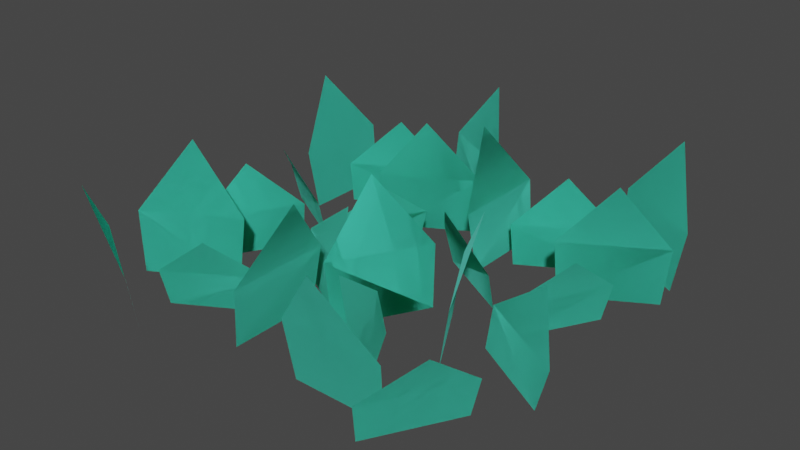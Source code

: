 # Source: grass1.blend  (saved by Blender 4.1.24; exported with 4.5.12 LTS)
import bpy
from mathutils import Matrix  # noqa: F401  (used for matrix-valued properties, if any)

bpy.ops.wm.read_factory_settings(use_empty=True)
scene = bpy.context.scene
scene.name = 'Scene'

# ---- materials (node trees are filled in below, after node groups)
mat_grass_003 = bpy.data.materials.new('grass.003')
mat_grass_003.use_backface_culling = True
mat_grass_003.use_transparent_shadow = False
mat_grass_003.diffuse_color = (0.1725, 0.8471, 0.7216, 1.0)

# ---- material node trees
mat_grass_003.use_nodes = True; mat_grass_003.node_tree.nodes.clear()
_N = mat_grass_003.node_tree.nodes; _L = mat_grass_003.node_tree.links
n0 = _N.new('ShaderNodeBsdfPrincipled'); n0.name = 'Principled BSDF'; n0.location = (10, 300)
n0.inputs[0].default_value = (0.1725, 0.8471, 0.7216, 1.0)
n0.inputs[1].default_value = 1.0
n0.inputs[2].default_value = 1.0
n0.inputs[20].default_value = 0.0
n1 = _N.new('ShaderNodeOutputMaterial'); n1.name = 'Material Output'; n1.location = (300, 300)
_L.new(n0.outputs[0], n1.inputs[0])
n1.is_active_output = True

# ---- world
world_world = bpy.data.worlds.new('World'); scene.world = world_world
world_world.use_nodes = True; world_world.node_tree.nodes.clear()
_N = world_world.node_tree.nodes; _L = world_world.node_tree.links
n0 = _N.new('ShaderNodeOutputWorld'); n0.name = 'World Output'; n0.location = (300, 300)
n1 = _N.new('ShaderNodeBackground'); n1.name = 'Background'; n1.location = (10, 300)
n1.inputs[0].default_value = (0.05088, 0.05088, 0.05088, 1.0)
_L.new(n1.outputs[0], n0.inputs[0])
n0.is_active_output = True
world_world.color = (0.05088, 0.05088, 0.05088)
world_world.use_sun_shadow = False
world_world.sun_shadow_jitter_overblur = 0.0

# ---- meshes
me_mesh_grass_leafslarge = bpy.data.meshes.new('Mesh grass_leafsLarge')
me_mesh_grass_leafslarge.from_pydata([(-0.01622, 0.1489, 0.0), (-0.1072, 0.09644, 0.0), (-0.007124, 0.1437, 0.0675), (-0.1072, 0.08594, 0.0675), (-0.007124, 0.1437, 0.0675), (-0.1072, 0.09644, 0.0), (-0.01622, 0.1489, 0.0), (-0.1072, 0.08594, 0.0675), (0.09181, -0.1795, 0.0432), (0.09706, -0.1704, -1.805e-16), (0.03406, -0.07948, 0.0432), (0.04456, -0.07948, -1.805e-16), (0.03406, -0.07948, 0.0432), (0.09706, -0.1704, -1.805e-16), (0.09181, -0.1795, 0.0432), (0.04456, -0.07948, -1.805e-16), (0.1367, -0.1908, 0.0), (0.0317, -0.1908, 0.0), (0.1419, -0.1999, 0.0675), (0.02645, -0.1999, 0.0675), (0.1419, -0.1999, 0.0675), (0.0317, -0.1908, 0.0), (0.1367, -0.1908, 0.0), (0.02645, -0.1999, 0.0675), (0.139, -0.2328, 0.0432), (0.1887, -0.1948, 0.0912), (0.1967, -0.1328, 0.0432), (0.1967, -0.1328, 0.0432), (0.1887, -0.1948, 0.0912), (0.139, -0.2328, 0.0432), (0.007307, 0.1258, 0.1425), (0.03131, 0.0681, 0.0675), (0.03131, 0.1836, 0.0675), (0.03131, 0.1836, 0.0675), (0.03131, 0.0681, 0.0675), (0.007307, 0.1258, 0.1425), (0.1419, -0.1999, 0.0675), (0.02645, -0.1999, 0.0675), (0.0842, -0.2239, 0.1425), (0.0842, -0.2239, 0.1425), (0.02645, -0.1999, 0.0675), (0.1419, -0.1999, 0.0675), (0.2329, 0.1337, 0.0675), (0.1328, 0.07594, 0.0675), (0.1949, 0.08402, 0.1425), (0.1949, 0.08402, 0.1425), (0.1328, 0.07594, 0.0675), (0.2329, 0.1337, 0.0675), (-0.2031, -0.02495, 0.0912), (-0.2112, -0.08696, 0.0432), (-0.1534, 0.01306, 0.0432), (-0.1534, 0.01306, 0.0432), (-0.2112, -0.08696, 0.0432), (-0.2031, -0.02495, 0.0912), (-0.136, -0.2337, 0.0), (-0.227, -0.1812, 0.0), (-0.136, -0.2442, 0.0675), (-0.2361, -0.1865, 0.0675), (-0.136, -0.2442, 0.0675), (-0.227, -0.1812, 0.0), (-0.136, -0.2337, 0.0), (-0.2361, -0.1865, 0.0675), (-0.136, -0.2442, 0.0675), (-0.2361, -0.1865, 0.0675), (-0.1981, -0.2362, 0.1425), (-0.1981, -0.2362, 0.1425), (-0.2361, -0.1865, 0.0675), (-0.136, -0.2442, 0.0675), (0.1341, -0.09837, 0.0675), (0.07635, 0.001651, 0.0675), (0.1236, -0.09837, 0.0), (0.0711, -0.007442, 0.0), (0.1236, -0.09837, 0.0), (0.07635, 0.001651, 0.0675), (0.1341, -0.09837, 0.0675), (0.0711, -0.007442, 0.0), (0.04214, -0.1415, 0.0912), (0.09181, -0.1795, 0.0432), (0.03406, -0.07948, 0.0432), (0.03406, -0.07948, 0.0432), (0.09181, -0.1795, 0.0432), (0.04214, -0.1415, 0.0912), (-0.06045, -0.1294, 0.0432), (-0.1605, -0.1872, 0.0432), (-0.09846, -0.1791, 0.0912), (-0.09846, -0.1791, 0.0912), (-0.1605, -0.1872, 0.0432), (-0.06045, -0.1294, 0.0432), (0.1343, -0.03927, 0.0), (0.2252, -0.09177, 0.0), (0.1343, -0.02877, 0.0432), (0.2343, -0.08652, 0.0432), (0.1343, -0.02877, 0.0432), (0.2252, -0.09177, 0.0), (0.1343, -0.03927, 0.0), (0.2343, -0.08652, 0.0432), (0.1273, 0.2226, 0.0), (0.2182, 0.1701, 0.0), (0.1273, 0.2331, 0.0675), (0.2273, 0.1753, 0.0675), (0.1273, 0.2331, 0.0675), (0.2182, 0.1701, 0.0), (0.1273, 0.2226, 0.0), (0.2273, 0.1753, 0.0675), (-0.1127, 0.2326, 0.0), (-0.02176, 0.1801, 0.0), (-0.1127, 0.2431, 0.0675), (-0.01266, 0.1853, 0.0675), (-0.1127, 0.2431, 0.0675), (-0.02176, 0.1801, 0.0), (-0.1127, 0.2326, 0.0), (-0.01266, 0.1853, 0.0675), (0.09842, 0.0133, 0.0432), (-0.00161, 0.07105, 0.0432), (0.0364, 0.02139, 0.0912), (0.0364, 0.02139, 0.0912), (-0.00161, 0.07105, 0.0432), (0.09842, 0.0133, 0.0432), (-0.1792, 0.123, -1.805e-16), (-0.08826, 0.1755, -1.805e-16), (-0.1883, 0.1282, 0.0432), (-0.08826, 0.186, 0.0432), (-0.1883, 0.1282, 0.0432), (-0.08826, 0.1755, -1.805e-16), (-0.1792, 0.123, -1.805e-16), (-0.08826, 0.186, 0.0432), (-0.1127, 0.2431, 0.0675), (-0.01266, 0.1853, 0.0675), (-0.05067, 0.235, 0.1425), (-0.05067, 0.235, 0.1425), (-0.01266, 0.1853, 0.0675), (-0.1127, 0.2431, 0.0675), (-0.09529, -0.01425, 0.0432), (-0.03754, 0.08578, 0.0432), (-0.1005, -0.005153, 0.0), (-0.04804, 0.08578, 0.0), (-0.1005, -0.005153, 0.0), (-0.03754, 0.08578, 0.0432), (-0.09529, -0.01425, 0.0432), (-0.04804, 0.08578, 0.0), (0.1447, -0.02425, 0.0432), (0.1944, 0.01376, 0.0912), (0.2025, 0.07578, 0.0432), (0.2025, 0.07578, 0.0432), (0.1944, 0.01376, 0.0912), (0.1447, -0.02425, 0.0432), (0.2238, 0.1389, 0.0), (0.1328, 0.08644, 0.0), (0.2329, 0.1337, 0.0675), (0.1328, 0.07594, 0.0675), (0.2329, 0.1337, 0.0675), (0.1328, 0.08644, 0.0), (0.2238, 0.1389, 0.0), (0.1328, 0.07594, 0.0675), (-0.04005, -0.1948, 0.0675), (-0.01604, -0.137, 0.1425), (-0.04005, -0.07928, 0.0675), (-0.04005, -0.07928, 0.0675), (-0.01604, -0.137, 0.1425), (-0.04005, -0.1948, 0.0675), (-0.2087, 0.0781, 0.0675), (-0.1996, 0.08335, 0.0), (-0.2087, 0.1936, 0.0675), (-0.1996, 0.1883, 0.0), (-0.2087, 0.1936, 0.0675), (-0.1996, 0.08335, 0.0), (-0.2087, 0.0781, 0.0675), (-0.1996, 0.1883, 0.0), (0.05172, 0.1182, 0.0432), (0.1517, 0.176, 0.0432), (0.08973, 0.1679, 0.0912), (0.08973, 0.1679, 0.0912), (0.1517, 0.176, 0.0432), (0.05172, 0.1182, 0.0432), (-0.004936, -0.0419, 0.1425), (-0.01302, -0.1039, 0.0675), (0.04473, -0.003886, 0.0675), (0.04473, -0.003886, 0.0675), (-0.01302, -0.1039, 0.0675), (-0.004936, -0.0419, 0.1425), (-0.2112, -0.08696, 0.0432), (-0.2007, -0.08696, 0.0), (-0.1534, 0.01306, 0.0432), (-0.1482, 0.003969, 0.0), (-0.1534, 0.01306, 0.0432), (-0.2007, -0.08696, 0.0), (-0.2112, -0.08696, 0.0432), (-0.1482, 0.003969, 0.0), (0.1343, -0.02877, 0.0432), (0.2343, -0.08652, 0.0432), (0.1963, -0.03685, 0.0912), (0.1963, -0.03685, 0.0912), (0.2343, -0.08652, 0.0432), (0.1343, -0.02877, 0.0432), (-0.1072, -0.02449, 0.0432), (-0.007124, -0.08224, 0.0432), (-0.04513, -0.03257, 0.0912), (-0.04513, -0.03257, 0.0912), (-0.007124, -0.08224, 0.0432), (-0.1072, -0.02449, 0.0432), (0.139, -0.2328, 0.0432), (0.1967, -0.1328, 0.0432), (0.1337, -0.2237, -1.805e-16), (0.1862, -0.1328, -1.805e-16), (0.1337, -0.2237, -1.805e-16), (0.1967, -0.1328, 0.0432), (0.139, -0.2328, 0.0432), (0.1862, -0.1328, -1.805e-16), (-0.1072, -0.03499, -1.805e-16), (-0.01622, -0.08749, -1.805e-16), (-0.1072, -0.02449, 0.0432), (-0.007124, -0.08224, 0.0432), (-0.1072, -0.02449, 0.0432), (-0.01622, -0.08749, -1.805e-16), (-0.1072, -0.03499, -1.805e-16), (-0.007124, -0.08224, 0.0432), (-0.09529, -0.01425, 0.0432), (-0.04563, 0.02376, 0.0912), (-0.03754, 0.08578, 0.0432), (-0.03754, 0.08578, 0.0432), (-0.04563, 0.02376, 0.0912), (-0.09529, -0.01425, 0.0432), (0.03131, 0.0681, 0.0675), (0.04041, 0.07335, 0.0), (0.03131, 0.1836, 0.0675), (0.04041, 0.1783, 0.0), (0.03131, 0.1836, 0.0675), (0.04041, 0.07335, 0.0), (0.03131, 0.0681, 0.0675), (0.04041, 0.1783, 0.0), (0.1447, -0.02425, 0.0432), (0.2025, 0.07578, 0.0432), (0.1395, -0.01515, 0.0), (0.192, 0.07578, 0.0), (0.1395, -0.01515, 0.0), (0.2025, 0.07578, 0.0432), (0.1447, -0.02425, 0.0432), (0.192, 0.07578, 0.0), (-0.2325, -0.1501, 0.0), (-0.1416, -0.09762, 0.0), (-0.2416, -0.1449, 0.0675), (-0.1416, -0.08712, 0.0675), (-0.2416, -0.1449, 0.0675), (-0.1416, -0.09762, 0.0), (-0.2325, -0.1501, 0.0), (-0.1416, -0.08712, 0.0675), (-0.002521, -0.1039, 0.0), (0.04998, -0.01298, 0.0), (-0.01302, -0.1039, 0.0675), (0.04473, -0.003886, 0.0675), (-0.01302, -0.1039, 0.0675), (0.04998, -0.01298, 0.0), (-0.002521, -0.1039, 0.0), (0.04473, -0.003886, 0.0675), (-0.2416, -0.1449, 0.0675), (-0.1416, -0.08712, 0.0675), (-0.2036, -0.09521, 0.1425), (-0.2036, -0.09521, 0.1425), (-0.1416, -0.08712, 0.0675), (-0.2416, -0.1449, 0.0675), (-0.2327, 0.1358, 0.1425), (-0.2087, 0.0781, 0.0675), (-0.2087, 0.1936, 0.0675), (-0.2087, 0.1936, 0.0675), (-0.2087, 0.0781, 0.0675), (-0.2327, 0.1358, 0.1425), (0.1341, -0.09837, 0.0675), (0.126, -0.03636, 0.1425), (0.07635, 0.001651, 0.0675), (0.07635, 0.001651, 0.0675), (0.126, -0.03636, 0.1425), (0.1341, -0.09837, 0.0675), (-0.06954, -0.1242, -1.805e-16), (-0.1605, -0.1767, -1.805e-16), (-0.06045, -0.1294, 0.0432), (-0.1605, -0.1872, 0.0432), (-0.06045, -0.1294, 0.0432), (-0.1605, -0.1767, -1.805e-16), (-0.06954, -0.1242, -1.805e-16), (-0.1605, -0.1872, 0.0432), (0.06081, 0.113, -1.805e-16), (0.1517, 0.1655, -1.805e-16), (0.05172, 0.1182, 0.0432), (0.1517, 0.176, 0.0432), (0.05172, 0.1182, 0.0432), (0.1517, 0.1655, -1.805e-16), (0.06081, 0.113, -1.805e-16), (0.1517, 0.176, 0.0432), (-0.007124, 0.1437, 0.0675), (-0.1072, 0.08594, 0.0675), (-0.04513, 0.09402, 0.1425), (-0.04513, 0.09402, 0.1425), (-0.1072, 0.08594, 0.0675), (-0.007124, 0.1437, 0.0675), (-0.04005, -0.1948, 0.0675), (-0.04005, -0.07928, 0.0675), (-0.04914, -0.1895, 0.0), (-0.04914, -0.08453, 0.0), (-0.04914, -0.1895, 0.0), (-0.04005, -0.07928, 0.0675), (-0.04005, -0.1948, 0.0675), (-0.04914, -0.08453, 0.0), (0.09842, 0.0238, -1.805e-16), (0.007483, 0.0763, -1.805e-16), (0.09842, 0.0133, 0.0432), (-0.00161, 0.07105, 0.0432), (0.09842, 0.0133, 0.0432), (0.007483, 0.0763, -1.805e-16), (0.09842, 0.0238, -1.805e-16), (-0.00161, 0.07105, 0.0432), (-0.1416, 0.0233, 0.0432), (-0.2416, 0.08105, 0.0432), (-0.2036, 0.03139, 0.0912), (-0.2036, 0.03139, 0.0912), (-0.2416, 0.08105, 0.0432), (-0.1416, 0.0233, 0.0432), (-0.1883, 0.1282, 0.0432), (-0.08826, 0.186, 0.0432), (-0.1503, 0.1779, 0.0912), (-0.1503, 0.1779, 0.0912), (-0.08826, 0.186, 0.0432), (-0.1883, 0.1282, 0.0432), (0.1273, 0.2331, 0.0675), (0.2273, 0.1753, 0.0675), (0.1893, 0.225, 0.1425), (0.1893, 0.225, 0.1425), (0.2273, 0.1753, 0.0675), (0.1273, 0.2331, 0.0675), (-0.1416, 0.0338, -1.805e-16), (-0.2325, 0.0863, -1.805e-16), (-0.1416, 0.0233, 0.0432), (-0.2416, 0.08105, 0.0432), (-0.1416, 0.0233, 0.0432), (-0.2325, 0.0863, -1.805e-16), (-0.1416, 0.0338, -1.805e-16), (-0.2416, 0.08105, 0.0432)], [], [(2, 1, 0), (1, 2, 3), (6, 5, 4), (7, 4, 5), (10, 9, 8), (9, 10, 11), (14, 13, 12), (15, 12, 13), (18, 17, 16), (17, 18, 19), (22, 21, 20), (23, 20, 21), (26, 25, 24), (29, 28, 27), (32, 31, 30), (35, 34, 33), (38, 37, 36), (41, 40, 39), (44, 43, 42), (47, 46, 45), (50, 49, 48), (53, 52, 51), (56, 55, 54), (55, 56, 57), (60, 59, 58), (61, 58, 59), (64, 63, 62), (67, 66, 65), (70, 69, 68), (69, 70, 71), (74, 73, 72), (75, 72, 73), (78, 77, 76), (81, 80, 79), (84, 83, 82), (87, 86, 85), (90, 89, 88), (89, 90, 91), (94, 93, 92), (95, 92, 93), (98, 97, 96), (97, 98, 99), (102, 101, 100), (103, 100, 101), (106, 105, 104), (105, 106, 107), (110, 109, 108), (111, 108, 109), (114, 113, 112), (117, 116, 115), (120, 119, 118), (119, 120, 121), (124, 123, 122), (125, 122, 123), (128, 127, 126), (131, 130, 129), (134, 133, 132), (133, 134, 135), (138, 137, 136), (139, 136, 137), (142, 141, 140), (145, 144, 143), (148, 147, 146), (147, 148, 149), (152, 151, 150), (153, 150, 151), (156, 155, 154), (159, 158, 157), (162, 161, 160), (161, 162, 163), (166, 165, 164), (167, 164, 165), (170, 169, 168), (173, 172, 171), (176, 175, 174), (179, 178, 177), (182, 181, 180), (181, 182, 183), (186, 185, 184), (187, 184, 185), (190, 189, 188), (193, 192, 191), (196, 195, 194), (199, 198, 197), (202, 201, 200), (201, 202, 203), (206, 205, 204), (207, 204, 205), (210, 209, 208), (209, 210, 211), (214, 213, 212), (215, 212, 213), (218, 217, 216), (221, 220, 219), (224, 223, 222), (223, 224, 225), (228, 227, 226), (229, 226, 227), (232, 231, 230), (231, 232, 233), (236, 235, 234), (237, 234, 235), (240, 239, 238), (239, 240, 241), (244, 243, 242), (245, 242, 243), (248, 247, 246), (247, 248, 249), (252, 251, 250), (253, 250, 251), (256, 255, 254), (259, 258, 257), (262, 261, 260), (265, 264, 263), (268, 267, 266), (271, 270, 269), (274, 273, 272), (273, 274, 275), (278, 277, 276), (279, 276, 277), (282, 281, 280), (281, 282, 283), (286, 285, 284), (287, 284, 285), (290, 289, 288), (293, 292, 291), (296, 295, 294), (295, 296, 297), (300, 299, 298), (301, 298, 299), (304, 303, 302), (303, 304, 305), (308, 307, 306), (309, 306, 307), (312, 311, 310), (315, 314, 313), (318, 317, 316), (321, 320, 319), (324, 323, 322), (327, 326, 325), (330, 329, 328), (329, 330, 331), (334, 333, 332), (335, 332, 333)])
me_mesh_grass_leafslarge.polygons.foreach_set('use_smooth', [True] * 144)
_uv = me_mesh_grass_leafslarge.uv_layers.new(name='UVMap')
_uv.uv.foreach_set('vector', [2.586, 1.961, -1.755, -0.7206, 2.379, -0.7206, -1.755, -0.7206, 2.586, 1.961, -1.962, 1.961, 2.379, -0.7206, -1.755, -0.7206, 2.586, 1.961, -1.962, 1.961, 2.586, 1.961, -1.755, -0.7206, 3.38, 1.747, 7.721, 0.009359, 7.928, 1.747, 7.721, 0.009359, 3.38, 1.747, 3.587, 0.009359, 7.928, 1.747, 7.721, 0.009359, 3.38, 1.747, 3.587, 0.009359, 3.38, 1.747, 7.721, 0.009359, 5.588, 3.684, 1.248, 1.003, 5.382, 1.003, 1.248, 1.003, 5.588, 3.684, 1.041, 3.684, 5.382, 1.003, 1.248, 1.003, 5.588, 3.684, 1.041, 3.684, 5.588, 3.684, 1.248, 1.003, -0.6554, 5.691, -2.929, 7.804, -5.203, 5.691, -5.203, 5.691, -2.929, 7.804, -0.6554, 5.691, -7.228, 2.155, -2.681, 2.155, -4.955, 5.255, -4.955, 5.255, -2.681, 2.155, -7.228, 2.155, 3.315, 8.031, 1.041, 4.93, 5.588, 4.93, 5.588, 4.93, 1.041, 4.93, 3.315, 8.031, 8.298, 5.639, 6.024, 2.539, 10.57, 2.539, 10.57, 2.539, 6.024, 2.539, 8.298, 5.639, 2.575, 3.976, 7.122, 3.976, 4.849, 6.089, 4.849, 6.089, 7.122, 3.976, 2.575, 3.976, 0.1694, 4.103, -4.171, 1.422, -0.03728, 1.422, -4.171, 1.422, 0.1694, 4.103, -4.378, 4.103, -0.03728, 1.422, -4.171, 1.422, 0.1694, 4.103, -4.378, 4.103, 0.1694, 4.103, -4.171, 1.422, -2.104, 8.986, -4.378, 5.886, 0.1694, 5.886, 0.1694, 5.886, -4.378, 5.886, -2.104, 8.986, -5.787, 0.3041, -1.447, 2.986, -5.994, 2.986, -1.447, 2.986, -5.787, 0.3041, -1.653, 0.3041, -5.994, 2.986, -1.447, 2.986, -5.787, 0.3041, -1.653, 0.3041, -5.787, 0.3041, -1.447, 2.986, 3.38, 1.702, 7.928, 1.702, 5.654, 3.815, 5.654, 3.815, 7.928, 1.702, 3.38, 1.702, -6.882, 5.076, -9.156, 2.963, -4.609, 2.963, -4.609, 2.963, -9.156, 2.963, -6.882, 5.076, -5.144, 2.007, -9.485, 0.2686, -5.351, 0.2686, -9.485, 0.2686, -5.144, 2.007, -9.691, 2.007, -5.351, 0.2686, -9.485, 0.2686, -5.144, 2.007, -9.691, 2.007, -5.144, 2.007, -9.485, 0.2686, 0.2471, 4.029, -4.093, 1.348, 0.04037, 1.348, -4.093, 1.348, 0.2471, 4.029, -4.3, 4.029, 0.04037, 1.348, -4.093, 1.348, 0.2471, 4.029, -4.3, 4.029, 0.2471, 4.029, -4.093, 1.348, 8.627, 3.444, 4.286, 0.7625, 8.42, 0.7625, 4.286, 0.7625, 8.627, 3.444, 4.08, 3.444, 8.42, 0.7625, 4.286, 0.7625, 8.627, 3.444, 4.08, 3.444, 8.627, 3.444, 4.286, 0.7625, 0.82, 2.565, -1.454, 0.4517, 3.094, 0.4517, 3.094, 0.4517, -1.454, 0.4517, 0.82, 2.565, 3.895, 3.328, -0.4452, 1.59, 3.689, 1.59, -0.4452, 1.59, 3.895, 3.328, -0.6519, 3.328, 3.689, 1.59, -0.4452, 1.59, 3.895, 3.328, -0.6519, 3.328, 3.895, 3.328, -0.4452, 1.59, 6.353, 7.481, 4.08, 4.381, 8.627, 4.381, 8.627, 4.381, 4.08, 4.381, 6.353, 7.481, -2.155, -0.6852, 2.186, 1.053, -2.362, 1.053, 2.186, 1.053, -2.155, -0.6852, 1.979, -0.6852, -2.362, 1.053, 2.186, 1.053, -2.155, -0.6852, 1.979, -0.6852, -2.155, -0.6852, 2.186, 1.053, 6.569, 3.942, 4.296, 6.055, 2.022, 3.942, 2.022, 3.942, 4.296, 6.055, 6.569, 3.942, 10.57, 2.637, 6.231, -0.04432, 10.36, -0.04432, 6.231, -0.04432, 10.57, 2.637, 6.024, 2.637, 10.36, -0.04432, 6.231, -0.04432, 10.57, 2.637, 6.024, 2.637, 10.57, 2.637, 6.231, -0.04432, -3.121, 2.05, -5.395, 5.151, -7.668, 2.05, -7.668, 2.05, -5.395, 5.151, -3.121, 2.05, -7.622, 3.731, -3.281, 1.049, -3.075, 3.731, -3.281, 1.049, -7.622, 3.731, -7.415, 1.049, -3.075, 3.731, -3.281, 1.049, -7.622, 3.731, -7.415, 1.049, -7.622, 3.731, -3.281, 1.049, -6.364, 4.982, -8.638, 2.869, -4.091, 2.869, -4.091, 2.869, -8.638, 2.869, -6.364, 4.982, -0.748, 2.043, 3.799, 2.043, 1.526, 5.143, 1.526, 5.143, 3.799, 2.043, -0.748, 2.043, 2.575, 2.795, 6.916, 1.057, 7.122, 2.795, 6.916, 1.057, 2.575, 2.795, 2.782, 1.057, 7.122, 2.795, 6.916, 1.057, 2.575, 2.795, 2.782, 1.057, 2.575, 2.795, 6.916, 1.057, -7.418, 4.378, -9.691, 2.265, -5.144, 2.265, -5.144, 2.265, -9.691, 2.265, -7.418, 4.378, 0.8977, 2.317, -1.376, 0.2042, 3.171, 0.2042, 3.171, 0.2042, -1.376, 0.2042, 0.8977, 2.317, -4.996, 1.846, -0.6554, 3.584, -5.203, 3.584, -0.6554, 3.584, -4.996, 1.846, -0.8621, 1.846, -5.203, 3.584, -0.6554, 3.584, -4.996, 1.846, -0.8621, 1.846, -4.996, 1.846, -0.6554, 3.584, 3.171, 1.058, -1.169, -0.6802, 2.965, -0.6802, -1.169, -0.6802, 3.171, 1.058, -1.376, 1.058, 2.965, -0.6802, -1.169, -0.6802, 3.171, 1.058, -1.376, 1.058, 3.171, 1.058, -1.169, -0.6802, 2.186, 0.1933, -0.08794, 2.306, -2.362, 0.1933, -2.362, 0.1933, -0.08794, 2.306, 2.186, 0.1933, -7.228, 2.469, -2.888, -0.2124, -2.681, 2.469, -2.888, -0.2124, -7.228, 2.469, -7.021, -0.2124, -2.681, 2.469, -2.888, -0.2124, -7.228, 2.469, -7.021, -0.2124, -7.228, 2.469, -2.888, -0.2124, 2.229, 1.041, 6.569, 2.779, 2.022, 2.779, 6.569, 2.779, 2.229, 1.041, 6.362, 1.041, 2.022, 2.779, 6.569, 2.779, 2.229, 1.041, 6.362, 1.041, 2.229, 1.041, 6.569, 2.779, 11.09, 2.609, 6.749, -0.07228, 10.88, -0.07228, 6.749, -0.07228, 11.09, 2.609, 6.542, 2.609, 10.88, -0.07228, 6.749, -0.07228, 11.09, 2.609, 6.542, 2.609, 11.09, 2.609, 6.749, -0.07228, 3.799, 2.42, -0.5413, -0.2616, 3.593, -0.2616, -0.5413, -0.2616, 3.799, 2.42, -0.748, 2.42, 3.593, -0.2616, -0.5413, -0.2616, 3.799, 2.42, -0.748, 2.42, 3.799, 2.42, -0.5413, -0.2616, 8.816, 5.575, 6.542, 2.475, 11.09, 2.475, 11.09, 2.475, 6.542, 2.475, 8.816, 5.575, -7.622, 5.036, -3.075, 5.036, -5.348, 8.136, -5.348, 8.136, -3.075, 5.036, -7.622, 5.036, -1.447, 3.335, -3.72, 6.435, -5.994, 3.335, -5.994, 3.335, -3.72, 6.435, -1.447, 3.335, -4.609, 2.328, -8.949, 0.59, -4.815, 0.59, -8.949, 0.59, -4.609, 2.328, -9.156, 2.328, -4.815, 0.59, -8.949, 0.59, -4.609, 2.328, -9.156, 2.328, -4.609, 2.328, -8.949, 0.59, -4.091, 2.285, -8.431, 0.5469, -4.297, 0.5469, -8.431, 0.5469, -4.091, 2.285, -8.638, 2.285, -4.297, 0.5469, -8.431, 0.5469, -4.091, 2.285, -8.638, 2.285, -4.091, 2.285, -8.431, 0.5469, 0.312, 4.095, -1.962, 0.9948, 2.586, 0.9948, 2.586, 0.9948, -1.962, 0.9948, 0.312, 4.095, -7.462, -0.2583, -3.121, 2.423, -7.668, 2.423, -3.121, 2.423, -7.462, -0.2583, -3.328, -0.2583, -7.668, 2.423, -3.121, 2.423, -7.462, -0.2583, -3.328, -0.2583, -7.462, -0.2583, -3.121, 2.423, 3.094, 1.172, -1.247, -0.5662, 2.887, -0.5662, -1.247, -0.5662, 3.094, 1.172, -1.454, 1.172, 2.887, -0.5662, -1.247, -0.5662, 3.094, 1.172, -1.454, 1.172, 3.094, 1.172, -1.247, -0.5662, -7.56, 4.525, -9.833, 2.412, -5.286, 2.412, -5.286, 2.412, -9.833, 2.412, -7.56, 4.525, 1.622, 7.248, -0.6519, 5.135, 3.895, 5.135, 3.895, 5.135, -0.6519, 5.135, 1.622, 7.248, -2.027, 8.818, -4.3, 5.717, 0.2471, 5.717, 0.2471, 5.717, -4.3, 5.717, -2.027, 8.818, -5.286, 2.075, -9.627, 0.3367, -5.493, 0.3367, -9.627, 0.3367, -5.286, 2.075, -9.833, 2.075, -5.493, 0.3367, -9.627, 0.3367, -5.286, 2.075, -9.833, 2.075, -5.286, 2.075, -9.627, 0.3367])
me_mesh_grass_leafslarge.materials.append(mat_grass_003)
me_mesh_grass_leafslarge.update()
me_mesh_grass_leafslarge.normals_split_custom_set([tuple(v) for v in zip(*[iter([0.4899, -0.8485, -0.2003, 0.4955, -0.8583, -0.1335, 0.4955, -0.8583, -0.1335, 0.4955, -0.8583, -0.1335, 0.4899, -0.8485, -0.2003, 0.4899, -0.8485, -0.2003, -0.4955, 0.8583, 0.1335, -0.4955, 0.8583, 0.1335, -0.4899, 0.8485, 0.2003, -0.4899, 0.8485, 0.2003, -0.4899, 0.8485, 0.2003, -0.4955, 0.8583, 0.1335, -0.8288, -0.4785, -0.2902, -0.8475, -0.4893, -0.206, -0.8288, -0.4785, -0.2902, -0.8475, -0.4893, -0.206, -0.8288, -0.4785, -0.2902, -0.8475, -0.4893, -0.206, 0.8288, 0.4785, 0.2902, 0.8475, 0.4893, 0.206, 0.8288, 0.4785, 0.2902, 0.8475, 0.4893, 0.206, 0.8288, 0.4785, 0.2902, 0.8475, 0.4893, 0.206, -2.269e-07, -0.9797, -0.2003, 0.0, -0.991, -0.1335, 0.0, -0.991, -0.1335, 0.0, -0.991, -0.1335, -2.269e-07, -0.9797, -0.2003, 3.279e-06, -0.9797, -0.2003, 0.0, 0.991, 0.1335, 0.0, 0.991, 0.1335, 3.122e-06, 0.9797, 0.2003, -8.37e-08, 0.9797, 0.2003, 3.122e-06, 0.9797, 0.2003, 0.0, 0.991, 0.1335, 0.8287, -0.4785, -0.2902, 0.7746, -0.4472, -0.4473, 0.8287, -0.4785, -0.2902, -0.8287, 0.4785, 0.2902, -0.7746, 0.4472, 0.4473, -0.8287, 0.4785, 0.2902, -0.9797, 2.364e-06, -0.2004, -0.9797, -4.843e-07, -0.2004, -0.9524, 0.0, -0.3048, 0.9524, 0.0, 0.3048, 0.9797, 6.642e-06, 0.2004, 0.9797, -4.832e-06, 0.2004, 0.0, -0.9524, -0.3048, -2.364e-06, -0.9797, -0.2004, 4.955e-07, -0.9797, -0.2004, -6.642e-06, 0.9797, 0.2004, 4.828e-06, 0.9797, 0.2004, 0.0, 0.9524, 0.3048, 0.4762, -0.8248, -0.3048, 0.4899, -0.8485, -0.2004, 0.4899, -0.8485, -0.2004, -0.4899, 0.8485, 0.2004, -0.4899, 0.8485, 0.2004, -0.4762, 0.8248, 0.3048, -0.8287, 0.4785, -0.2902, -0.8287, 0.4785, -0.2902, -0.7746, 0.4472, -0.4473, 0.7746, -0.4472, 0.4473, 0.8287, -0.4785, 0.2902, 0.8287, -0.4785, 0.2902, -0.4899, -0.8485, -0.2003, -0.4955, -0.8583, -0.1335, -0.4955, -0.8583, -0.1335, -0.4955, -0.8583, -0.1335, -0.4899, -0.8485, -0.2003, -0.4899, -0.8485, -0.2003, 0.4955, 0.8583, 0.1335, 0.4955, 0.8583, 0.1335, 0.4899, 0.8485, 0.2003, 0.4899, 0.8485, 0.2003, 0.4899, 0.8485, 0.2003, 0.4955, 0.8583, 0.1335, -0.4762, -0.8248, -0.3048, -0.4899, -0.8485, -0.2004, -0.4899, -0.8485, -0.2004, 0.4899, 0.8485, 0.2004, 0.4899, 0.8485, 0.2004, 0.4762, 0.8248, 0.3048, 0.8583, 0.4955, -0.1335, 0.8485, 0.4899, -0.2003, 0.8485, 0.4899, -0.2003, 0.8485, 0.4899, -0.2003, 0.8583, 0.4955, -0.1335, 0.8583, 0.4955, -0.1335, -0.8485, -0.4899, 0.2003, -0.8485, -0.4899, 0.2003, -0.8583, -0.4955, 0.1335, -0.8583, -0.4955, 0.1335, -0.8583, -0.4955, 0.1335, -0.8485, -0.4899, 0.2003, -0.8288, -0.4785, -0.2902, -0.8287, -0.4785, -0.2902, -0.7746, -0.4472, -0.4473, 0.7746, 0.4472, 0.4473, 0.8287, 0.4785, 0.2902, 0.8287, 0.4785, 0.2902, 0.4472, -0.7746, -0.4473, 0.4785, -0.8288, -0.2902, 0.4785, -0.8287, -0.2902, -0.4785, 0.8287, 0.2902, -0.4785, 0.8287, 0.2902, -0.4472, 0.7746, 0.4473, 0.4785, 0.8288, -0.2902, 0.4893, 0.8475, -0.206, 0.4893, 0.8475, -0.206, 0.4893, 0.8475, -0.206, 0.4785, 0.8288, -0.2902, 0.4785, 0.8288, -0.2902, -0.4893, -0.8475, 0.206, -0.4893, -0.8475, 0.206, -0.4785, -0.8288, 0.2902, -0.4785, -0.8288, 0.2902, -0.4785, -0.8288, 0.2902, -0.4893, -0.8475, 0.206, 0.4899, 0.8485, -0.2003, 0.4955, 0.8583, -0.1335, 0.4955, 0.8583, -0.1335, 0.4955, 0.8583, -0.1335, 0.4899, 0.8485, -0.2003, 0.4899, 0.8485, -0.2003, -0.4955, -0.8583, 0.1335, -0.4955, -0.8583, 0.1335, -0.4899, -0.8485, 0.2003, -0.4899, -0.8485, 0.2003, -0.4899, -0.8485, 0.2003, -0.4955, -0.8583, 0.1335, 0.4899, 0.8485, -0.2003, 0.4955, 0.8583, -0.1335, 0.4955, 0.8583, -0.1335, 0.4955, 0.8583, -0.1335, 0.4899, 0.8485, -0.2003, 0.4899, 0.8485, -0.2003, -0.4955, -0.8583, 0.1335, -0.4955, -0.8583, 0.1335, -0.4899, -0.8485, 0.2003, -0.4899, -0.8485, 0.2003, -0.4899, -0.8485, 0.2003, -0.4955, -0.8583, 0.1335, -0.4472, -0.7746, -0.4473, -0.4785, -0.8287, -0.2902, -0.4785, -0.8287, -0.2902, 0.4785, 0.8287, 0.2902, 0.4785, 0.8287, 0.2902, 0.4472, 0.7746, 0.4473, -0.4785, 0.8288, -0.2902, -0.4893, 0.8475, -0.206, -0.4893, 0.8475, -0.206, -0.4893, 0.8475, -0.206, -0.4785, 0.8288, -0.2902, -0.4785, 0.8288, -0.2902, 0.4893, -0.8475, 0.206, 0.4893, -0.8475, 0.206, 0.4785, -0.8288, 0.2902, 0.4785, -0.8288, 0.2902, 0.4785, -0.8288, 0.2902, 0.4893, -0.8475, 0.206, 0.4762, 0.8248, -0.3048, 0.4899, 0.8485, -0.2004, 0.4899, 0.8485, -0.2004, -0.4899, -0.8485, 0.2004, -0.4899, -0.8485, 0.2004, -0.4762, -0.8248, 0.3048, 0.8475, -0.4893, -0.206, 0.8288, -0.4785, -0.2902, 0.8288, -0.4785, -0.2902, 0.8288, -0.4785, -0.2902, 0.8475, -0.4893, -0.206, 0.8475, -0.4893, -0.206, -0.8288, 0.4785, 0.2902, -0.8288, 0.4785, 0.2902, -0.8475, 0.4893, 0.206, -0.8475, 0.4893, 0.206, -0.8475, 0.4893, 0.206, -0.8288, 0.4785, 0.2902, 0.8287, -0.4785, -0.2902, 0.7746, -0.4472, -0.4473, 0.8287, -0.4785, -0.2902, -0.8287, 0.4785, 0.2902, -0.7746, 0.4472, 0.4473, -0.8287, 0.4785, 0.2902, 0.4899, -0.8485, -0.2003, 0.4955, -0.8583, -0.1335, 0.4955, -0.8583, -0.1335, 0.4955, -0.8583, -0.1335, 0.4899, -0.8485, -0.2003, 0.4899, -0.8485, -0.2003, -0.4955, 0.8583, 0.1335, -0.4955, 0.8583, 0.1335, -0.4899, 0.8485, 0.2003, -0.4899, 0.8485, 0.2003, -0.4899, 0.8485, 0.2003, -0.4955, 0.8583, 0.1335, 0.9797, 4.917e-07, -0.2004, 0.9524, 0.0, -0.3048, 0.9797, -2.364e-06, -0.2004, -0.9797, 4.824e-06, 0.2004, -0.9524, 0.0, 0.3048, -0.9797, -6.642e-06, 0.2004, -0.9797, -3.287e-06, -0.2003, -0.991, 0.0, -0.1335, -0.9797, 2.592e-07, -0.2003, -0.991, 0.0, -0.1335, -0.9797, -3.287e-06, -0.2003, -0.991, 0.0, -0.1335, 0.9797, -3.112e-06, 0.2003, 0.991, 0.0, 0.1335, 0.9797, 8.37e-08, 0.2003, 0.991, 0.0, 0.1335, 0.9797, 8.37e-08, 0.2003, 0.991, 0.0, 0.1335, -0.4472, 0.7746, -0.4473, -0.4785, 0.8288, -0.2902, -0.4785, 0.8287, -0.2902, 0.4785, -0.8287, 0.2902, 0.4785, -0.8287, 0.2902, 0.4472, -0.7746, 0.4473, -0.8485, 0.4899, -0.2004, -0.8485, 0.4899, -0.2004, -0.8248, 0.4762, -0.3048, 0.8248, -0.4762, 0.3048, 0.8485, -0.4899, 0.2004, 0.8485, -0.4899, 0.2004, -0.8288, 0.4785, -0.2902, -0.8475, 0.4893, -0.206, -0.8288, 0.4785, -0.2902, -0.8475, 0.4893, -0.206, -0.8288, 0.4785, -0.2902, -0.8475, 0.4893, -0.206, 0.8288, -0.4785, 0.2902, 0.8475, -0.4893, 0.206, 0.8288, -0.4785, 0.2902, 0.8475, -0.4893, 0.206, 0.8288, -0.4785, 0.2902, 0.8475, -0.4893, 0.206, 0.4472, 0.7746, -0.4473, 0.4785, 0.8287, -0.2902, 0.4785, 0.8287, -0.2902, -0.4785, -0.8287, 0.2902, -0.4785, -0.8287, 0.2902, -0.4472, -0.7746, 0.4473, 0.4472, 0.7746, -0.4473, 0.4785, 0.8287, -0.2902, 0.4785, 0.8287, -0.2902, -0.4785, -0.8287, 0.2902, -0.4785, -0.8287, 0.2902, -0.4472, -0.7746, 0.4473, 0.8475, -0.4893, -0.206, 0.8288, -0.4785, -0.2902, 0.8288, -0.4785, -0.2902, 0.8288, -0.4785, -0.2902, 0.8475, -0.4893, -0.206, 0.8475, -0.4893, -0.206, -0.8288, 0.4785, 0.2902, -0.8288, 0.4785, 0.2902, -0.8475, 0.4893, 0.206, -0.8475, 0.4893, 0.206, -0.8475, 0.4893, 0.206, -0.8288, 0.4785, 0.2902, 0.4785, 0.8288, -0.2902, 0.4893, 0.8475, -0.206, 0.4893, 0.8475, -0.206, 0.4893, 0.8475, -0.206, 0.4785, 0.8288, -0.2902, 0.4785, 0.8288, -0.2902, -0.4893, -0.8475, 0.206, -0.4893, -0.8475, 0.206, -0.4785, -0.8288, 0.2902, -0.4785, -0.8288, 0.2902, -0.4785, -0.8288, 0.2902, -0.4893, -0.8475, 0.206, 0.8287, -0.4785, -0.2902, 0.7746, -0.4472, -0.4473, 0.8287, -0.4785, -0.2902, -0.8287, 0.4785, 0.2902, -0.7746, 0.4472, 0.4473, -0.8287, 0.4785, 0.2902, -0.9797, -3.287e-06, -0.2003, -0.991, 0.0, -0.1335, -0.9797, 2.592e-07, -0.2003, -0.991, 0.0, -0.1335, -0.9797, -3.287e-06, -0.2003, -0.991, 0.0, -0.1335, 0.9797, -3.112e-06, 0.2003, 0.991, 0.0, 0.1335, 0.9797, 8.37e-08, 0.2003, 0.991, 0.0, 0.1335, 0.9797, 8.37e-08, 0.2003, 0.991, 0.0, 0.1335, 0.8475, -0.4893, -0.206, 0.8288, -0.4785, -0.2902, 0.8288, -0.4785, -0.2902, 0.8288, -0.4785, -0.2902, 0.8475, -0.4893, -0.206, 0.8475, -0.4893, -0.206, -0.8288, 0.4785, 0.2902, -0.8288, 0.4785, 0.2902, -0.8475, 0.4893, 0.206, -0.8475, 0.4893, 0.206, -0.8475, 0.4893, 0.206, -0.8288, 0.4785, 0.2902, -0.4899, 0.8485, -0.2003, -0.4955, 0.8583, -0.1335, -0.4955, 0.8583, -0.1335, -0.4955, 0.8583, -0.1335, -0.4899, 0.8485, -0.2003, -0.4899, 0.8485, -0.2003, 0.4955, -0.8583, 0.1335, 0.4955, -0.8583, 0.1335, 0.4899, -0.8485, 0.2003, 0.4899, -0.8485, 0.2003, 0.4899, -0.8485, 0.2003, 0.4955, -0.8583, 0.1335, -0.8485, 0.4899, -0.2003, -0.8583, 0.4955, -0.1335, -0.8583, 0.4955, -0.1335, -0.8583, 0.4955, -0.1335, -0.8485, 0.4899, -0.2003, -0.8485, 0.4899, -0.2003, 0.8583, -0.4955, 0.1335, 0.8583, -0.4955, 0.1335, 0.8485, -0.4899, 0.2003, 0.8485, -0.4899, 0.2003, 0.8485, -0.4899, 0.2003, 0.8583, -0.4955, 0.1335, -0.4762, 0.8248, -0.3048, -0.4899, 0.8485, -0.2004, -0.4899, 0.8485, -0.2004, 0.4899, -0.8485, 0.2004, 0.4899, -0.8485, 0.2004, 0.4762, -0.8248, 0.3048, -0.9797, 2.364e-06, -0.2004, -0.9797, -4.992e-07, -0.2004, -0.9524, 0.0, -0.3048, 0.9524, 0.0, 0.3048, 0.9797, 6.642e-06, 0.2004, 0.9797, -4.832e-06, 0.2004, 0.8485, 0.4899, -0.2004, 0.8248, 0.4762, -0.3048, 0.8485, 0.4899, -0.2004, -0.8485, -0.4899, 0.2004, -0.8248, -0.4762, 0.3048, -0.8485, -0.4899, 0.2004, 0.4785, -0.8288, -0.2902, 0.4893, -0.8475, -0.206, 0.4893, -0.8475, -0.206, 0.4893, -0.8475, -0.206, 0.4785, -0.8288, -0.2902, 0.4785, -0.8288, -0.2902, -0.4893, 0.8475, 0.206, -0.4893, 0.8475, 0.206, -0.4785, 0.8288, 0.2902, -0.4785, 0.8288, 0.2902, -0.4785, 0.8288, 0.2902, -0.4893, 0.8475, 0.206, -0.4785, 0.8288, -0.2902, -0.4893, 0.8475, -0.206, -0.4893, 0.8475, -0.206, -0.4893, 0.8475, -0.206, -0.4785, 0.8288, -0.2902, -0.4785, 0.8288, -0.2902, 0.4893, -0.8475, 0.206, 0.4893, -0.8475, 0.206, 0.4785, -0.8288, 0.2902, 0.4785, -0.8288, 0.2902, 0.4785, -0.8288, 0.2902, 0.4893, -0.8475, 0.206, 0.4762, -0.8248, -0.3048, 0.4899, -0.8485, -0.2004, 0.4899, -0.8485, -0.2004, -0.4899, 0.8485, 0.2004, -0.4899, 0.8485, 0.2004, -0.4762, 0.8248, 0.3048, 0.991, 0.0, -0.1335, 0.9797, -2.592e-07, -0.2003, 0.9797, 3.287e-06, -0.2003, 0.9797, -2.592e-07, -0.2003, 0.991, 0.0, -0.1335, 0.991, 0.0, -0.1335, -0.9797, -8.37e-08, 0.2003, -0.9797, 3.112e-06, 0.2003, -0.991, 0.0, 0.1335, -0.991, 0.0, 0.1335, -0.991, 0.0, 0.1335, -0.9797, 3.112e-06, 0.2003, -0.4785, -0.8288, -0.2902, -0.4893, -0.8475, -0.206, -0.4893, -0.8475, -0.206, -0.4893, -0.8475, -0.206, -0.4785, -0.8288, -0.2902, -0.4785, -0.8288, -0.2902, 0.4893, 0.8475, 0.206, 0.4893, 0.8475, 0.206, 0.4785, 0.8288, 0.2902, 0.4785, 0.8288, 0.2902, 0.4785, 0.8288, 0.2902, 0.4893, 0.8475, 0.206, -0.4472, -0.7746, -0.4473, -0.4785, -0.8287, -0.2902, -0.4785, -0.8287, -0.2902, 0.4785, 0.8287, 0.2902, 0.4785, 0.8287, 0.2902, 0.4472, 0.7746, 0.4473, -0.4472, 0.7746, -0.4473, -0.4785, 0.8288, -0.2902, -0.4785, 0.8287, -0.2902, 0.4785, -0.8287, 0.2902, 0.4785, -0.8287, 0.2902, 0.4472, -0.7746, 0.4473, 0.4762, 0.8248, -0.3048, 0.4899, 0.8485, -0.2004, 0.4899, 0.8485, -0.2004, -0.4899, -0.8485, 0.2004, -0.4899, -0.8485, 0.2004, -0.4762, -0.8248, 0.3048, -0.4785, -0.8288, -0.2902, -0.4893, -0.8475, -0.206, -0.4893, -0.8475, -0.206, -0.4893, -0.8475, -0.206, -0.4785, -0.8288, -0.2902, -0.4785, -0.8288, -0.2902, 0.4893, 0.8475, 0.206, 0.4893, 0.8475, 0.206, 0.4785, 0.8288, 0.2902, 0.4785, 0.8288, 0.2902, 0.4785, 0.8288, 0.2902, 0.4893, 0.8475, 0.206])] * 3)])

# ---- objects
ob_tmpparent_003 = bpy.data.objects.new('tmpParent.003', None)
ob_grass_leafslarge = bpy.data.objects.new('grass_leafsLarge', me_mesh_grass_leafslarge)

# ---- transforms, parenting, visibility, modifiers, constraints
ob_tmpparent_003.location = (0.0, 0.0, 0.09921)
ob_tmpparent_003.rotation_mode = 'QUATERNION'
ob_tmpparent_003.rotation_quaternion = (1.0, 0.0, 0.0, 0.0)
ob_tmpparent_003.scale = (2.0, 2.0, 2.0)
ob_tmpparent_003.empty_display_size = 0.001
ob_grass_leafslarge.parent = ob_tmpparent_003
ob_grass_leafslarge.location = (0.0, 0.0, -0.05)
ob_grass_leafslarge.rotation_mode = 'QUATERNION'
ob_grass_leafslarge.rotation_quaternion = (1.0, 0.0, 0.0, 0.0)
ob_grass_leafslarge.scale = (6.0, 6.0, 6.0)

# ---- collection membership
scene.collection.objects.link(ob_tmpparent_003)
scene.collection.objects.link(ob_grass_leafslarge)

# ---- scene / render settings (as saved in the file)
scene.frame_start = 1; scene.frame_end = 250; scene.frame_set(1)
scene.render.engine = 'BLENDER_EEVEE_NEXT'
scene.cycles.sampling_pattern = 'TABULATED_SOBOL'
scene.eevee.ray_tracing_options.trace_max_roughness = 0.0
scene.view_settings.view_transform = 'Filmic'
bpy.context.view_layer.update()

# ---- added for rendering (the .blend has no active camera and no usable light): camera, sun
cam_auto = bpy.data.cameras.new('AutoCamera')
cam_auto.lens = 50.0
cam_auto.sensor_width = 36.0
cam_auto.clip_end = 1000.0
ob_auto_camera = bpy.data.objects.new('AutoCamera', cam_auto)
scene.collection.objects.link(ob_auto_camera)
ob_auto_camera.location = (7.68224, -9.27852, 7.03516)
ob_auto_camera.rotation_euler = (1.09748, -7.21219e-08, 0.694738)
scene.camera = ob_auto_camera
light_auto_sun = bpy.data.lights.new('AutoSun', 'SUN')
light_auto_sun.energy = 3.0
light_auto_sun.angle = 0.0523599
ob_auto_sun = bpy.data.objects.new('AutoSun', light_auto_sun)
scene.collection.objects.link(ob_auto_sun)
ob_auto_sun.rotation_euler = (0.872665, 0.174533, 0.523599)
bpy.context.view_layer.update()
